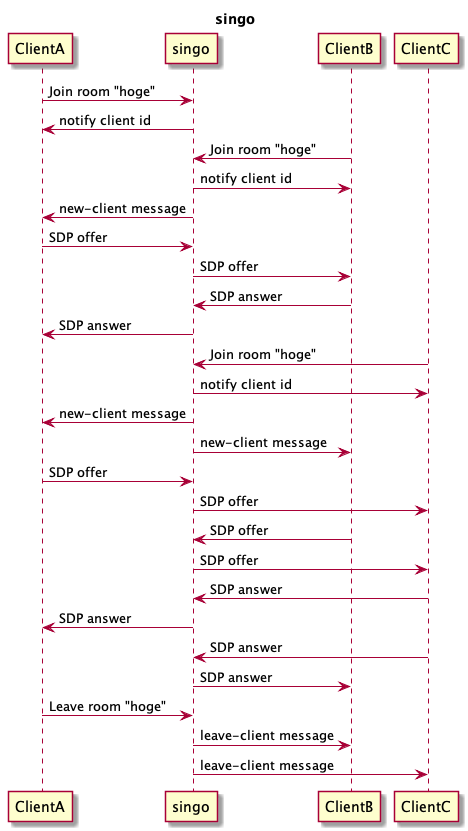

The diagram above was rendered by PlantUML. Its source (embedded in the PNG):
@startuml
title singo

ClientA -> singo: Join room "hoge"
singo -> ClientA: notify client id
ClientB -> singo: Join room "hoge"
singo -> ClientB: notify client id
singo -> ClientA: new-client message
ClientA -> singo: SDP offer
singo -> ClientB: SDP offer
ClientB -> singo: SDP answer
singo -> ClientA: SDP answer
ClientC -> singo: Join room "hoge"
singo -> ClientC: notify client id
singo -> ClientA: new-client message
singo -> ClientB: new-client message
ClientA -> singo: SDP offer
singo -> ClientC: SDP offer
ClientB -> singo: SDP offer
singo -> ClientC: SDP offer
ClientC -> singo: SDP answer
singo -> ClientA: SDP answer
ClientC -> singo: SDP answer
singo -> ClientB: SDP answer

ClientA -> singo: Leave room "hoge"
singo -> ClientB: leave-client message
singo -> ClientC: leave-client message

@enduml